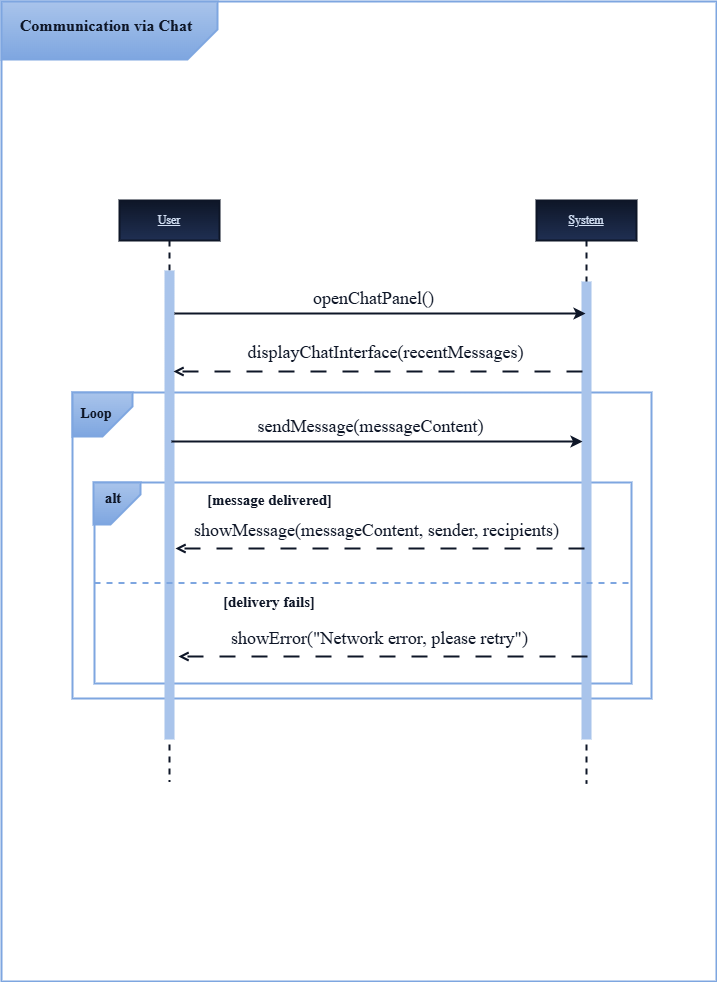

The diagram above was exported from draw.io. Its source (the exported page's mxGraphModel, read from the mxfile embedded in the PNG):
<mxGraphModel dx="1572" dy="834" grid="0" gridSize="10" guides="1" tooltips="1" connect="1" arrows="1" fold="1" page="1" pageScale="1" pageWidth="850" pageHeight="1100" background="light-dark(#FFFFFF,#FFFFFF)" math="0" shadow="0">
  <root>
    <mxCell id="0" />
    <mxCell id="1" parent="0" />
    <mxCell id="zL9pGz637cJm2DLCZoSa-1" parent="1" style="rounded=0;whiteSpace=wrap;html=1;align=center;verticalAlign=middle;fontFamily=Times New Roman;fontSize=11;fontColor=light-dark(#000000,#0E1627);labelBackgroundColor=none;resizable=1;fillColor=none;gradientColor=none;strokeColor=light-dark(#7EA6E0,#7EA6E0);imageWidth=24;strokeWidth=2;" value="" vertex="1">
      <mxGeometry height="980" width="715" x="68" y="60.000000000000014" as="geometry" />
    </mxCell>
    <mxCell id="zL9pGz637cJm2DLCZoSa-2" parent="1" style="rounded=0;whiteSpace=wrap;html=1;align=center;verticalAlign=middle;fontFamily=Times New Roman;fontSize=11;fontColor=light-dark(#000000,#0E1627);labelBackgroundColor=none;resizable=1;fillColor=none;gradientColor=none;strokeColor=light-dark(#7EA6E0,#7EA6E0);imageWidth=24;strokeWidth=2;" value="" vertex="1">
      <mxGeometry height="306" width="579" x="139" y="451" as="geometry" />
    </mxCell>
    <mxCell id="zL9pGz637cJm2DLCZoSa-3" parent="1" style="rounded=0;whiteSpace=wrap;html=1;align=center;verticalAlign=middle;fontFamily=Times New Roman;fontSize=11;fontColor=light-dark(#000000,#0E1627);labelBackgroundColor=none;resizable=1;fillColor=none;gradientColor=none;strokeColor=light-dark(#7EA6E0,#7EA6E0);imageWidth=24;strokeWidth=2;" value="" vertex="1">
      <mxGeometry height="201" width="537" x="161" y="541" as="geometry" />
    </mxCell>
    <mxCell id="zL9pGz637cJm2DLCZoSa-4" parent="1" style="shape=umlLifeline;perimeter=lifelinePerimeter;whiteSpace=wrap;html=1;container=0;dropTarget=0;collapsible=0;recursiveResize=0;outlineConnect=0;portConstraint=eastwest;newEdgeStyle={&quot;edgeStyle&quot;:&quot;elbowEdgeStyle&quot;,&quot;elbow&quot;:&quot;vertical&quot;,&quot;curved&quot;:0,&quot;rounded&quot;:0};fontFamily=Times New Roman;strokeColor=light-dark(#0E1627,#0E1627);align=center;verticalAlign=middle;fontSize=12;fontColor=light-dark(#D4E1F5,#D4E1F5);fillColor=light-dark(#0E1627,#0E1627);labelBackgroundColor=none;strokeWidth=2;gradientColor=light-dark(#1F2F52,#1F2F52);" value="&lt;font style=&quot;&quot;&gt;&lt;u style=&quot;&quot;&gt;User&lt;/u&gt;&lt;/font&gt;" vertex="1">
      <mxGeometry height="581" width="100" x="186" y="259" as="geometry" />
    </mxCell>
    <mxCell id="zL9pGz637cJm2DLCZoSa-5" parent="zL9pGz637cJm2DLCZoSa-4" style="html=1;points=[];perimeter=orthogonalPerimeter;outlineConnect=0;targetShapes=umlLifeline;portConstraint=eastwest;newEdgeStyle={&quot;edgeStyle&quot;:&quot;elbowEdgeStyle&quot;,&quot;elbow&quot;:&quot;vertical&quot;,&quot;curved&quot;:0,&quot;rounded&quot;:0};fontFamily=Times New Roman;fillColor=light-dark(#A9C4EB,#A9C4EB);strokeColor=none;align=center;verticalAlign=middle;fontSize=12;fontColor=#ffffff;labelBackgroundColor=none;" value="" vertex="1">
      <mxGeometry height="469" width="10" x="45" y="70" as="geometry" />
    </mxCell>
    <mxCell id="zL9pGz637cJm2DLCZoSa-6" parent="1" style="shape=umlLifeline;perimeter=lifelinePerimeter;whiteSpace=wrap;html=1;container=0;dropTarget=0;collapsible=0;recursiveResize=0;outlineConnect=0;portConstraint=eastwest;newEdgeStyle={&quot;edgeStyle&quot;:&quot;elbowEdgeStyle&quot;,&quot;elbow&quot;:&quot;vertical&quot;,&quot;curved&quot;:0,&quot;rounded&quot;:0};fontFamily=Times New Roman;strokeColor=light-dark(#0E1627,#0E1627);align=center;verticalAlign=middle;fontSize=12;fontColor=light-dark(#000000,#0E1627);fillColor=light-dark(#0E1627,#0E1627);labelBackgroundColor=none;strokeWidth=2;gradientColor=light-dark(#1F2F52,#1F2F52);" value="&lt;font style=&quot;color: light-dark(rgb(212, 225, 245), rgb(212, 225, 245));&quot;&gt;&lt;u style=&quot;&quot;&gt;System&lt;/u&gt;&lt;/font&gt;" vertex="1">
      <mxGeometry height="583" width="100" x="603" y="259" as="geometry" />
    </mxCell>
    <mxCell id="zL9pGz637cJm2DLCZoSa-7" parent="zL9pGz637cJm2DLCZoSa-6" style="html=1;points=[];perimeter=orthogonalPerimeter;outlineConnect=0;targetShapes=umlLifeline;portConstraint=eastwest;newEdgeStyle={&quot;edgeStyle&quot;:&quot;elbowEdgeStyle&quot;,&quot;elbow&quot;:&quot;vertical&quot;,&quot;curved&quot;:0,&quot;rounded&quot;:0};fontFamily=Times New Roman;strokeColor=none;align=center;verticalAlign=middle;fontSize=12;fontColor=light-dark(#000000,#0E1627);fillColor=light-dark(#A9C4EB,#A9C4EB);labelBackgroundColor=none;" value="" vertex="1">
      <mxGeometry height="458" width="10" x="45" y="81" as="geometry" />
    </mxCell>
    <mxCell id="zL9pGz637cJm2DLCZoSa-8" edge="1" parent="1" style="shape=connector;rounded=0;orthogonalLoop=1;jettySize=auto;elbow=horizontal;html=1;strokeColor=light-dark(#000000,#0E1627);strokeWidth=2;align=center;verticalAlign=middle;fontFamily=Times New Roman;fontSize=11;fontColor=light-dark(#000000,#0E1627);labelBackgroundColor=none;resizable=0;endArrow=open;dashed=1;dashPattern=8 8;endFill=0;">
      <mxGeometry relative="1" as="geometry">
        <mxPoint x="649" y="430" as="sourcePoint" />
        <mxPoint x="240" y="430" as="targetPoint" />
      </mxGeometry>
    </mxCell>
    <mxCell id="zL9pGz637cJm2DLCZoSa-9" connectable="0" parent="zL9pGz637cJm2DLCZoSa-8" style="edgeLabel;html=1;align=center;verticalAlign=middle;resizable=0;points=[];fontFamily=Times New Roman;fontSize=11;fontColor=light-dark(#000000,#0E1627);labelBackgroundColor=none;fillColor=none;gradientColor=none;" value="&lt;font style=&quot;font-size: 18px;&quot;&gt;displayChatInterface(recentMessages)&lt;/font&gt;" vertex="1">
      <mxGeometry relative="1" x="-0.4735" y="6" as="geometry">
        <mxPoint x="-90" y="-26" as="offset" />
      </mxGeometry>
    </mxCell>
    <mxCell id="zL9pGz637cJm2DLCZoSa-10" edge="1" parent="1" style="shape=connector;rounded=0;orthogonalLoop=1;jettySize=auto;elbow=vertical;html=1;strokeColor=light-dark(#000000,#0E1627);strokeWidth=2;align=center;verticalAlign=middle;fontFamily=Times New Roman;fontSize=11;fontColor=light-dark(#000000,#0E1627);labelBackgroundColor=none;endArrow=classic;" target="zL9pGz637cJm2DLCZoSa-6">
      <mxGeometry relative="1" as="geometry">
        <mxPoint x="241" y="372" as="sourcePoint" />
        <mxPoint x="638" y="372" as="targetPoint" />
      </mxGeometry>
    </mxCell>
    <mxCell id="zL9pGz637cJm2DLCZoSa-11" connectable="0" parent="zL9pGz637cJm2DLCZoSa-10" style="edgeLabel;html=1;align=center;verticalAlign=middle;resizable=0;points=[];fontFamily=Times New Roman;fontSize=11;fontColor=light-dark(#000000,#0E1627);labelBackgroundColor=none;" value="&lt;font style=&quot;font-size: 18px;&quot;&gt;openChatPanel()&lt;/font&gt;" vertex="1">
      <mxGeometry relative="1" x="-0.0548" y="3" as="geometry">
        <mxPoint x="4" y="-13" as="offset" />
      </mxGeometry>
    </mxCell>
    <mxCell id="zL9pGz637cJm2DLCZoSa-12" edge="1" parent="1" style="shape=connector;rounded=0;orthogonalLoop=1;jettySize=auto;elbow=horizontal;html=1;strokeColor=light-dark(#000000,#0E1627);strokeWidth=2;align=center;verticalAlign=middle;fontFamily=Times New Roman;fontSize=11;fontColor=light-dark(#000000,#0E1627);labelBackgroundColor=none;resizable=0;endArrow=open;dashed=1;dashPattern=8 8;endFill=0;">
      <mxGeometry relative="1" as="geometry">
        <mxPoint x="654" y="715" as="sourcePoint" />
        <mxPoint x="245" y="715" as="targetPoint" />
      </mxGeometry>
    </mxCell>
    <mxCell id="zL9pGz637cJm2DLCZoSa-13" connectable="0" parent="zL9pGz637cJm2DLCZoSa-12" style="edgeLabel;html=1;align=center;verticalAlign=middle;resizable=0;points=[];fontFamily=Times New Roman;fontSize=11;fontColor=light-dark(#000000,#0E1627);labelBackgroundColor=none;fillColor=none;gradientColor=none;" value="&lt;font style=&quot;font-size: 18px;&quot;&gt;showError(&quot;Network error, please retry&quot;)&lt;/font&gt;" vertex="1">
      <mxGeometry relative="1" x="-0.4735" y="6" as="geometry">
        <mxPoint x="-101" y="-25" as="offset" />
      </mxGeometry>
    </mxCell>
    <mxCell id="zL9pGz637cJm2DLCZoSa-14" edge="1" parent="1" style="shape=connector;rounded=0;orthogonalLoop=1;jettySize=auto;elbow=horizontal;html=1;strokeColor=light-dark(#000000,#0E1627);strokeWidth=2;align=center;verticalAlign=middle;fontFamily=Times New Roman;fontSize=11;fontColor=light-dark(#000000,#0E1627);labelBackgroundColor=none;resizable=0;endArrow=open;dashed=1;dashPattern=8 8;endFill=0;">
      <mxGeometry relative="1" as="geometry">
        <mxPoint x="651" y="607" as="sourcePoint" />
        <mxPoint x="242" y="607" as="targetPoint" />
      </mxGeometry>
    </mxCell>
    <mxCell id="zL9pGz637cJm2DLCZoSa-15" connectable="0" parent="zL9pGz637cJm2DLCZoSa-14" style="edgeLabel;html=1;align=center;verticalAlign=middle;resizable=0;points=[];fontFamily=Times New Roman;fontSize=11;fontColor=light-dark(#000000,#0E1627);labelBackgroundColor=none;fillColor=none;gradientColor=none;" value="&lt;font style=&quot;font-size: 18px;&quot;&gt;showMessage(messageContent, sender, recipients)&lt;/font&gt;" vertex="1">
      <mxGeometry relative="1" x="-0.4735" y="6" as="geometry">
        <mxPoint x="-101" y="-25" as="offset" />
      </mxGeometry>
    </mxCell>
    <mxCell id="zL9pGz637cJm2DLCZoSa-16" edge="1" parent="1" style="shape=connector;rounded=0;orthogonalLoop=1;jettySize=auto;elbow=vertical;html=1;strokeColor=light-dark(#000000,#0E1627);strokeWidth=2;align=center;verticalAlign=middle;fontFamily=Times New Roman;fontSize=11;fontColor=light-dark(#000000,#0E1627);labelBackgroundColor=none;endArrow=classic;">
      <mxGeometry relative="1" as="geometry">
        <mxPoint x="238" y="500" as="sourcePoint" />
        <mxPoint x="649" y="500" as="targetPoint" />
      </mxGeometry>
    </mxCell>
    <mxCell id="zL9pGz637cJm2DLCZoSa-17" connectable="0" parent="zL9pGz637cJm2DLCZoSa-16" style="edgeLabel;html=1;align=center;verticalAlign=middle;resizable=0;points=[];fontFamily=Times New Roman;fontSize=11;fontColor=light-dark(#000000,#0E1627);labelBackgroundColor=none;" value="&lt;font style=&quot;font-size: 18px;&quot;&gt;sendMessage(messageContent)&lt;/font&gt;" vertex="1">
      <mxGeometry relative="1" x="-0.0548" y="3" as="geometry">
        <mxPoint x="4" y="-13" as="offset" />
      </mxGeometry>
    </mxCell>
    <mxCell id="zL9pGz637cJm2DLCZoSa-18" edge="1" parent="1" source="zL9pGz637cJm2DLCZoSa-3" style="endArrow=none;html=1;rounded=0;strokeColor=light-dark(#7EA6E0,#7EA6E0);strokeWidth=2;align=center;verticalAlign=middle;fontFamily=Times New Roman;fontSize=11;fontColor=light-dark(#000000,#0E1627);labelBackgroundColor=none;resizable=0;elbow=horizontal;entryX=1;entryY=0.5;entryDx=0;entryDy=0;exitX=0;exitY=0.5;exitDx=0;exitDy=0;dashed=1;" target="zL9pGz637cJm2DLCZoSa-3" value="">
      <mxGeometry height="50" relative="1" width="50" as="geometry">
        <mxPoint x="538" y="815" as="sourcePoint" />
        <mxPoint x="588" y="765" as="targetPoint" />
      </mxGeometry>
    </mxCell>
    <mxCell id="zL9pGz637cJm2DLCZoSa-19" parent="1" style="text;html=1;whiteSpace=wrap;strokeColor=none;fillColor=none;align=center;verticalAlign=middle;rounded=0;fontFamily=Times New Roman;fontSize=11;fontColor=light-dark(#000000,#0E1627);labelBackgroundColor=none;resizable=1;" value="&lt;font style=&quot;font-size: 15px;&quot;&gt;&lt;b&gt;[delivery fails]&lt;/b&gt;&lt;/font&gt;" vertex="1">
      <mxGeometry height="30" width="143.5" x="264" y="645" as="geometry" />
    </mxCell>
    <mxCell id="zL9pGz637cJm2DLCZoSa-20" parent="1" style="text;html=1;whiteSpace=wrap;strokeColor=none;fillColor=none;align=center;verticalAlign=middle;rounded=0;fontFamily=Times New Roman;fontSize=11;fontColor=light-dark(#000000,#0E1627);labelBackgroundColor=none;resizable=1;" value="&lt;font style=&quot;font-size: 15px;&quot;&gt;&lt;b&gt;[message delivered]&lt;/b&gt;&lt;/font&gt;" vertex="1">
      <mxGeometry height="30" width="143" x="264.5" y="543" as="geometry" />
    </mxCell>
    <mxCell id="zL9pGz637cJm2DLCZoSa-21" parent="1" style="shape=card;whiteSpace=wrap;html=1;align=center;verticalAlign=middle;fontFamily=Times New Roman;fontSize=11;fontColor=light-dark(#000000,#0E1627);labelBackgroundColor=none;resizable=1;fillColor=light-dark(#7EA6E0,#7EA6E0);gradientColor=light-dark(#A9C4EB,#A9C4EB);strokeColor=light-dark(#7EA6E0,#7EA6E0);rotation=-180;strokeWidth=2;" value="" vertex="1">
      <mxGeometry height="42" width="47" x="160" y="541" as="geometry" />
    </mxCell>
    <mxCell id="zL9pGz637cJm2DLCZoSa-22" parent="1" style="text;html=1;whiteSpace=wrap;strokeColor=none;fillColor=none;align=center;verticalAlign=middle;rounded=0;fontFamily=Times New Roman;fontSize=11;fontColor=light-dark(#000000,#0E1627);labelBackgroundColor=none;resizable=1;" value="&lt;font style=&quot;font-size: 15px;&quot;&gt;&lt;b&gt;alt&lt;/b&gt;&lt;/font&gt;" vertex="1">
      <mxGeometry height="30" width="60" x="150" y="541" as="geometry" />
    </mxCell>
    <mxCell id="zL9pGz637cJm2DLCZoSa-23" parent="1" style="shape=card;whiteSpace=wrap;html=1;align=center;verticalAlign=middle;fontFamily=Times New Roman;fontSize=11;fontColor=light-dark(#000000,#0E1627);labelBackgroundColor=none;resizable=1;fillColor=light-dark(#7EA6E0,#7EA6E0);gradientColor=light-dark(#A9C4EB,#A9C4EB);strokeColor=light-dark(#7EA6E0,#7EA6E0);rotation=-180;strokeWidth=2;" value="" vertex="1">
      <mxGeometry height="44" width="60" x="139" y="451" as="geometry" />
    </mxCell>
    <mxCell id="zL9pGz637cJm2DLCZoSa-24" parent="1" style="text;html=1;whiteSpace=wrap;strokeColor=none;fillColor=none;align=center;verticalAlign=middle;rounded=0;fontFamily=Times New Roman;fontSize=11;fontColor=light-dark(#000000,#0E1627);labelBackgroundColor=none;resizable=1;" value="&lt;font style=&quot;font-size: 14px;&quot;&gt;&lt;b style=&quot;&quot;&gt;Loop&lt;/b&gt;&lt;/font&gt;" vertex="1">
      <mxGeometry height="30" width="60" x="133" y="458" as="geometry" />
    </mxCell>
    <mxCell id="zL9pGz637cJm2DLCZoSa-25" parent="1" style="shape=card;whiteSpace=wrap;html=1;align=center;verticalAlign=middle;fontFamily=Times New Roman;fontSize=11;fontColor=light-dark(#000000,#0E1627);labelBackgroundColor=none;resizable=1;fillColor=light-dark(#7EA6E0,#7EA6E0);gradientColor=light-dark(#A9C4EB,#A9C4EB);strokeColor=light-dark(#7EA6E0,#7EA6E0);rotation=-180;strokeWidth=2;" value="" vertex="1">
      <mxGeometry height="58" width="216" x="68" y="60.000000000000014" as="geometry" />
    </mxCell>
    <mxCell id="zL9pGz637cJm2DLCZoSa-26" parent="1" style="text;html=1;whiteSpace=wrap;strokeColor=none;fillColor=none;align=center;verticalAlign=middle;rounded=0;fontFamily=Times New Roman;fontSize=11;fontColor=light-dark(#000000,#0E1627);labelBackgroundColor=none;resizable=1;" value="&lt;span style=&quot;font-size:12.0pt;mso-bidi-font-size:11.0pt;&lt;br/&gt;line-height:150%;font-family:&amp;quot;Times New Roman&amp;quot;,serif;mso-fareast-font-family:&lt;br/&gt;&amp;quot;Times New Roman&amp;quot;;mso-ansi-language:EN-US;mso-fareast-language:EN-US;&lt;br/&gt;mso-bidi-language:AR-SA&quot;&gt;&lt;b&gt;Communication via Chat&lt;/b&gt;&lt;/span&gt;" vertex="1">
      <mxGeometry height="30" width="197.5" x="73.5" y="69.00000000000001" as="geometry" />
    </mxCell>
  </root>
</mxGraphModel>